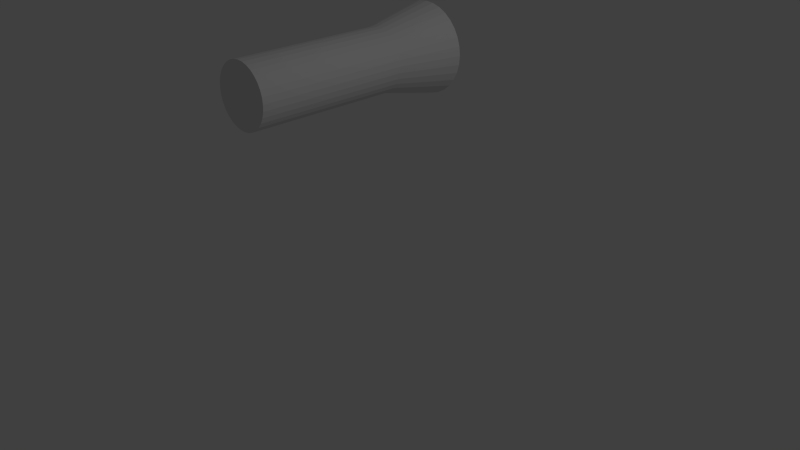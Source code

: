 # Source: Binocular.blend  (saved by Blender 2.73.0; exported with 4.5.12 LTS)
import bpy
from mathutils import Matrix  # noqa: F401  (used for matrix-valued properties, if any)

bpy.ops.wm.read_factory_settings(use_empty=True)
scene = bpy.context.scene
scene.name = 'Scene'

# ---- collections
col_collection_1 = bpy.data.collections.new('Collection 1'); scene.collection.children.link(col_collection_1)

# ---- world
world_world = bpy.data.worlds.new('World'); scene.world = world_world
world_world.color = (0.05088, 0.05088, 0.05088)
world_world.use_sun_shadow = False
world_world.sun_shadow_jitter_overblur = 0.0
world_world.cycles.sampling_method = 'MANUAL'
world_world.cycles.sample_map_resolution = 256

# ---- cameras
cam_camera = bpy.data.cameras.new('Camera')
cam_camera.clip_end = 100.0
cam_camera.lens = 35.0
cam_camera.sensor_width = 32.0
cam_camera.sensor_height = 18.0
cam_camera.ortho_scale = 7.314
cam_camera.dof.focus_distance = 0.0
cam_camera.dof.aperture_fstop = 128.0

# ---- lights
light_lamp = bpy.data.lights.new('Lamp', 'POINT')
light_lamp.transmission_factor = 0.0
light_lamp.cutoff_distance = 30.0
light_lamp.energy = 100.0
light_lamp.shadow_buffer_clip_start = 1.001
light_lamp.shadow_soft_size = 0.1
light_lamp.shadow_maximum_resolution = 0.006
light_lamp.use_absolute_resolution = True
light_lamp.cycles.use_multiple_importance_sampling = False

# ---- meshes
me_cylinder = bpy.data.meshes.new('Cylinder')
me_cylinder.from_pydata([(0.0, 1.0, -1.0), (0.0, 1.0, 1.0), (0.1951, 0.9808, -1.0), (0.1951, 0.9808, 1.0), (0.3827, 0.9239, -1.0), (0.3827, 0.9239, 1.0), (0.5556, 0.8315, -1.0), (0.5556, 0.8315, 1.0), (0.7071, 0.7071, -1.0), (0.7071, 0.7071, 1.0), (0.8315, 0.5556, -1.0), (0.8315, 0.5556, 1.0), (0.9239, 0.3827, -1.0), (0.9239, 0.3827, 1.0), (0.9808, 0.1951, -1.0), (0.9808, 0.1951, 1.0), (1.0, 7.55e-08, -1.0), (1.0, 7.55e-08, 1.0), (0.9808, -0.1951, -1.0), (0.9808, -0.1951, 1.0), (0.9239, -0.3827, -1.0), (0.9239, -0.3827, 1.0), (0.8315, -0.5556, -1.0), (0.8315, -0.5556, 1.0), (0.7071, -0.7071, -1.0), (0.7071, -0.7071, 1.0), (0.5556, -0.8315, -1.0), (0.5556, -0.8315, 1.0), (0.3827, -0.9239, -1.0), (0.3827, -0.9239, 1.0), (0.1951, -0.9808, -1.0), (0.1951, -0.9808, 1.0), (-3.258e-07, -1.0, -1.0), (-3.258e-07, -1.0, 1.0), (-0.1951, -0.9808, -1.0), (-0.1951, -0.9808, 1.0), (-0.3827, -0.9239, -1.0), (-0.3827, -0.9239, 1.0), (-0.5556, -0.8315, -1.0), (-0.5556, -0.8315, 1.0), (-0.7071, -0.7071, -1.0), (-0.7071, -0.7071, 1.0), (-0.8315, -0.5556, -1.0), (-0.8315, -0.5556, 1.0), (-0.9239, -0.3827, -1.0), (-0.9239, -0.3827, 1.0), (-0.9808, -0.1951, -1.0), (-0.9808, -0.1951, 1.0), (-1.0, 9.656e-07, -1.0), (-1.0, 9.656e-07, 1.0), (-0.9808, 0.1951, -1.0), (-0.9808, 0.1951, 1.0), (-0.9239, 0.3827, -1.0), (-0.9239, 0.3827, 1.0), (-0.8315, 0.5556, -1.0), (-0.8315, 0.5556, 1.0), (-0.7071, 0.7071, -1.0), (-0.7071, 0.7071, 1.0), (-0.5556, 0.8315, -1.0), (-0.5556, 0.8315, 1.0), (-0.3827, 0.9239, -1.0), (-0.3827, 0.9239, 1.0), (-0.1951, 0.9808, -1.0), (-0.1951, 0.9808, 1.0), (-5.268e-08, 1.444, -1.849), (0.2816, 1.416, -1.849), (0.5525, 1.334, -1.849), (0.802, 1.2, -1.849), (1.021, 1.021, -1.849), (1.2, 0.802, -1.849), (1.334, 0.5524, -1.849), (1.416, 0.2816, -1.849), (1.444, -1.196e-07, -1.849), (1.416, -0.2816, -1.849), (1.334, -0.5525, -1.849), (1.2, -0.802, -1.849), (1.021, -1.021, -1.849), (0.802, -1.2, -1.849), (0.5524, -1.334, -1.849), (0.2816, -1.416, -1.849), (-5.231e-07, -1.444, -1.849), (-0.2816, -1.416, -1.849), (-0.5525, -1.334, -1.849), (-0.802, -1.2, -1.849), (-1.021, -1.021, -1.849), (-1.2, -0.802, -1.849), (-1.334, -0.5524, -1.849), (-1.416, -0.2816, -1.849), (-1.444, 1.165e-06, -1.849), (-1.416, 0.2816, -1.849), (-1.334, 0.5525, -1.849), (-1.2, 0.802, -1.849), (-1.021, 1.021, -1.849), (-0.802, 1.2, -1.849), (-0.5524, 1.334, -1.849), (-0.2816, 1.416, -1.849), (-1.51e-08, 1.155, -1.849), (0.2253, 1.132, -1.849), (0.4419, 1.067, -1.849), (0.6415, 0.96, -1.849), (0.8164, 0.8164, -1.849), (0.96, 0.6415, -1.849), (1.067, 0.4419, -1.849), (1.132, 0.2253, -1.849), (1.155, -5.908e-08, -1.849), (1.132, -0.2253, -1.849), (1.067, -0.4419, -1.849), (0.96, -0.6415, -1.849), (0.8164, -0.8164, -1.849), (0.6415, -0.96, -1.849), (0.4419, -1.067, -1.849), (0.2253, -1.132, -1.849), (-3.913e-07, -1.155, -1.849), (-0.2253, -1.132, -1.849), (-0.4419, -1.067, -1.849), (-0.6415, -0.96, -1.849), (-0.8164, -0.8164, -1.849), (-0.96, -0.6415, -1.849), (-1.067, -0.4419, -1.849), (-1.132, -0.2253, -1.849), (-1.155, 9.686e-07, -1.849), (-1.132, 0.2253, -1.849), (-1.067, 0.4419, -1.849), (-0.96, 0.6415, -1.849), (-0.8164, 0.8164, -1.849), (-0.6415, 0.96, -1.849), (-0.4419, 1.067, -1.849), (-0.2253, 1.132, -1.849)], [], [(0, 1, 3, 2), (2, 3, 5, 4), (4, 5, 7, 6), (6, 7, 9, 8), (8, 9, 11, 10), (10, 11, 13, 12), (12, 13, 15, 14), (14, 15, 17, 16), (16, 17, 19, 18), (18, 19, 21, 20), (20, 21, 23, 22), (22, 23, 25, 24), (24, 25, 27, 26), (26, 27, 29, 28), (28, 29, 31, 30), (30, 31, 33, 32), (32, 33, 35, 34), (34, 35, 37, 36), (36, 37, 39, 38), (38, 39, 41, 40), (40, 41, 43, 42), (42, 43, 45, 44), (44, 45, 47, 46), (46, 47, 49, 48), (48, 49, 51, 50), (50, 51, 53, 52), (52, 53, 55, 54), (54, 55, 57, 56), (56, 57, 59, 58), (58, 59, 61, 60), (3, 1, 63, 61, 59, 57, 55, 53, 51, 49, 47, 45, 43, 41, 39, 37, 35, 33, 31, 29, 27, 25, 23, 21, 19, 17, 15, 13, 11, 9, 7, 5), (62, 63, 1, 0), (60, 61, 63, 62), (60, 62, 95, 94), (92, 93, 125, 124), (38, 40, 84, 83), (16, 18, 73, 72), (44, 46, 87, 86), (22, 24, 76, 75), (50, 52, 90, 89), (6, 8, 68, 67), (28, 30, 79, 78), (56, 58, 93, 92), (34, 36, 82, 81), (12, 14, 71, 70), (62, 0, 64, 95), (40, 42, 85, 84), (18, 20, 74, 73), (46, 48, 88, 87), (2, 4, 66, 65), (24, 26, 77, 76), (52, 54, 91, 90), (8, 10, 69, 68), (30, 32, 80, 79), (58, 60, 94, 93), (36, 38, 83, 82), (0, 2, 65, 64), (14, 16, 72, 71), (42, 44, 86, 85), (20, 22, 75, 74), (48, 50, 89, 88), (4, 6, 67, 66), (26, 28, 78, 77), (54, 56, 92, 91), (32, 34, 81, 80), (10, 12, 70, 69), (96, 97, 98, 99, 100, 101, 102, 103, 104, 105, 106, 107, 108, 109, 110, 111, 112, 113, 114, 115, 116, 117, 118, 119, 120, 121, 122, 123, 124, 125, 126, 127), (81, 82, 114, 113), (70, 71, 103, 102), (90, 91, 123, 122), (68, 69, 101, 100), (79, 80, 112, 111), (88, 89, 121, 120), (66, 67, 99, 98), (77, 78, 110, 109), (86, 87, 119, 118), (64, 65, 97, 96), (75, 76, 108, 107), (95, 64, 96, 127), (84, 85, 117, 116), (73, 74, 106, 105), (93, 94, 126, 125), (82, 83, 115, 114), (71, 72, 104, 103), (91, 92, 124, 123), (80, 81, 113, 112), (69, 70, 102, 101), (89, 90, 122, 121), (67, 68, 100, 99), (78, 79, 111, 110), (87, 88, 120, 119), (65, 66, 98, 97), (76, 77, 109, 108), (85, 86, 118, 117), (74, 75, 107, 106), (94, 95, 127, 126), (83, 84, 116, 115), (72, 73, 105, 104)])
me_cylinder.use_remesh_preserve_volume = False
me_cylinder.use_remesh_preserve_attributes = False
me_cylinder.use_mirror_vertex_groups = False
me_cylinder.update()

# ---- objects
ob_cylinder = bpy.data.objects.new('Cylinder', me_cylinder)
ob_lamp = bpy.data.objects.new('Lamp', light_lamp)
ob_camera = bpy.data.objects.new('Camera', cam_camera)

# ---- transforms, parenting, visibility, modifiers, constraints
ob_cylinder.location = (-1.318, 0.1927, 2.021)
ob_cylinder.rotation_euler = (1.571, 0.0, 0.0)
ob_cylinder.scale = (0.4593, 0.4593, 1.116)
ob_cylinder.lineart.crease_threshold = 0.0
ob_lamp.location = (4.076, 1.005, 5.904)
ob_lamp.rotation_euler = (0.6503, 0.05522, 1.866)
ob_lamp.lock_rotations_4d = False
ob_lamp.empty_display_type = 'ARROWS'
ob_lamp.color = (0.0, 0.0, 0.0, 0.0)
ob_lamp.lineart.crease_threshold = 0.0
ob_camera.location = (7.481, -6.508, 5.344)
ob_camera.rotation_euler = (1.109, 0.01082, 0.8149)
ob_camera.lock_rotations_4d = False
ob_camera.empty_display_type = 'ARROWS'
ob_camera.color = (0.0, 0.0, 0.0, 0.0)
ob_camera.display_type = 'WIRE'
ob_camera.lineart.crease_threshold = 0.0

# ---- collection membership
col_collection_1.objects.link(ob_cylinder)
col_collection_1.objects.link(ob_lamp)
col_collection_1.objects.link(ob_camera)

# ---- scene / render settings (as saved in the file)
scene.camera = ob_camera
scene.frame_start = 1; scene.frame_end = 250; scene.frame_set(1)
scene.render.engine = 'BLENDER_EEVEE_NEXT'
scene.render.resolution_percentage = 50
scene.render.dither_intensity = 0.0
scene.cycles.use_denoising = False
scene.cycles.samples = 10
scene.cycles.sampling_pattern = 'TABULATED_SOBOL'
scene.cycles.light_sampling_threshold = 0.0
scene.cycles.use_adaptive_sampling = False
scene.cycles.use_light_tree = False
scene.cycles.blur_glossy = 0.0
scene.cycles.pixel_filter_type = 'GAUSSIAN'
scene.cycles.sample_clamp_indirect = 0.0
scene.view_settings.view_transform = 'Standard'
bpy.context.view_layer.update()

